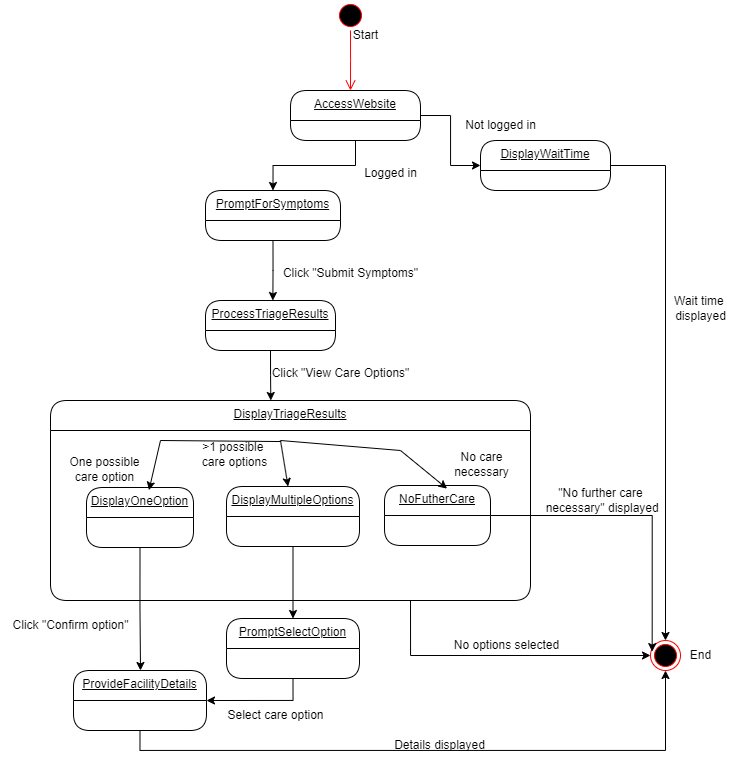

The diagram above was exported from draw.io. Its source (the exported page's mxGraphModel, read from the mxfile embedded in the PNG):
<mxGraphModel dx="1687" dy="1059" grid="1" gridSize="10" guides="1" tooltips="1" connect="1" arrows="1" fold="1" page="1" pageScale="1" pageWidth="850" pageHeight="1100" math="0" shadow="0">
  <root>
    <mxCell id="0" />
    <mxCell id="1" parent="0" />
    <mxCell id="xtvJOjSoQ_e7lFKenZTJ-4" value="" style="group" vertex="1" connectable="0" parent="1">
      <mxGeometry x="395" y="30" width="55" height="90" as="geometry" />
    </mxCell>
    <mxCell id="xtvJOjSoQ_e7lFKenZTJ-1" value="" style="ellipse;html=1;shape=startState;fillColor=#000000;strokeColor=#ff0000;" vertex="1" parent="xtvJOjSoQ_e7lFKenZTJ-4">
      <mxGeometry width="30" height="30" as="geometry" />
    </mxCell>
    <mxCell id="xtvJOjSoQ_e7lFKenZTJ-2" value="" style="edgeStyle=orthogonalEdgeStyle;html=1;verticalAlign=bottom;endArrow=open;endSize=8;strokeColor=#ff0000;rounded=0;" edge="1" source="xtvJOjSoQ_e7lFKenZTJ-1" parent="xtvJOjSoQ_e7lFKenZTJ-4">
      <mxGeometry relative="1" as="geometry">
        <mxPoint x="15" y="90" as="targetPoint" />
      </mxGeometry>
    </mxCell>
    <mxCell id="xtvJOjSoQ_e7lFKenZTJ-3" value="Start" style="text;html=1;align=center;verticalAlign=middle;resizable=0;points=[];autosize=1;strokeColor=none;fillColor=none;" vertex="1" parent="xtvJOjSoQ_e7lFKenZTJ-4">
      <mxGeometry x="5" y="20" width="50" height="30" as="geometry" />
    </mxCell>
    <mxCell id="xtvJOjSoQ_e7lFKenZTJ-56" style="edgeStyle=orthogonalEdgeStyle;rounded=0;orthogonalLoop=1;jettySize=auto;html=1;exitX=0.5;exitY=1;exitDx=0;exitDy=0;" edge="1" parent="1" source="xtvJOjSoQ_e7lFKenZTJ-5">
      <mxGeometry relative="1" as="geometry">
        <mxPoint x="330.3103448275863" y="430" as="targetPoint" />
      </mxGeometry>
    </mxCell>
    <mxCell id="xtvJOjSoQ_e7lFKenZTJ-5" value="ProcessTriageResults" style="swimlane;fontStyle=4;align=center;verticalAlign=top;childLayout=stackLayout;horizontal=1;startSize=30;horizontalStack=0;resizeParent=1;resizeParentMax=0;resizeLast=0;collapsible=0;marginBottom=0;html=1;rounded=1;absoluteArcSize=1;arcSize=33;whiteSpace=wrap;" vertex="1" parent="1">
      <mxGeometry x="265" y="330" width="130" height="50" as="geometry" />
    </mxCell>
    <mxCell id="xtvJOjSoQ_e7lFKenZTJ-46" style="edgeStyle=orthogonalEdgeStyle;rounded=0;orthogonalLoop=1;jettySize=auto;html=1;exitX=1;exitY=0.5;exitDx=0;exitDy=0;entryX=0;entryY=0.5;entryDx=0;entryDy=0;" edge="1" parent="1" source="xtvJOjSoQ_e7lFKenZTJ-43" target="xtvJOjSoQ_e7lFKenZTJ-45">
      <mxGeometry relative="1" as="geometry" />
    </mxCell>
    <mxCell id="xtvJOjSoQ_e7lFKenZTJ-49" style="edgeStyle=orthogonalEdgeStyle;rounded=0;orthogonalLoop=1;jettySize=auto;html=1;exitX=0.5;exitY=1;exitDx=0;exitDy=0;entryX=0.5;entryY=0;entryDx=0;entryDy=0;" edge="1" parent="1" source="xtvJOjSoQ_e7lFKenZTJ-43" target="xtvJOjSoQ_e7lFKenZTJ-44">
      <mxGeometry relative="1" as="geometry" />
    </mxCell>
    <mxCell id="xtvJOjSoQ_e7lFKenZTJ-43" value="AccessWebsite" style="swimlane;fontStyle=4;align=center;verticalAlign=top;childLayout=stackLayout;horizontal=1;startSize=30;horizontalStack=0;resizeParent=1;resizeParentMax=0;resizeLast=0;collapsible=0;marginBottom=0;html=1;rounded=1;absoluteArcSize=1;arcSize=33;whiteSpace=wrap;" vertex="1" parent="1">
      <mxGeometry x="350" y="120" width="130" height="50" as="geometry" />
    </mxCell>
    <mxCell id="xtvJOjSoQ_e7lFKenZTJ-54" style="edgeStyle=orthogonalEdgeStyle;rounded=0;orthogonalLoop=1;jettySize=auto;html=1;exitX=0.5;exitY=1;exitDx=0;exitDy=0;" edge="1" parent="1" source="xtvJOjSoQ_e7lFKenZTJ-44">
      <mxGeometry relative="1" as="geometry">
        <mxPoint x="332.3793103448277" y="330.0000000000001" as="targetPoint" />
      </mxGeometry>
    </mxCell>
    <mxCell id="xtvJOjSoQ_e7lFKenZTJ-44" value="PromptForSymptoms" style="swimlane;fontStyle=4;align=center;verticalAlign=top;childLayout=stackLayout;horizontal=1;startSize=30;horizontalStack=0;resizeParent=1;resizeParentMax=0;resizeLast=0;collapsible=0;marginBottom=0;html=1;rounded=1;absoluteArcSize=1;arcSize=33;whiteSpace=wrap;" vertex="1" parent="1">
      <mxGeometry x="265" y="220" width="135" height="50" as="geometry" />
    </mxCell>
    <mxCell id="xtvJOjSoQ_e7lFKenZTJ-51" style="edgeStyle=orthogonalEdgeStyle;rounded=0;orthogonalLoop=1;jettySize=auto;html=1;exitX=1;exitY=0.5;exitDx=0;exitDy=0;" edge="1" parent="1" source="xtvJOjSoQ_e7lFKenZTJ-45" target="xtvJOjSoQ_e7lFKenZTJ-52">
      <mxGeometry relative="1" as="geometry">
        <mxPoint x="749.9999999999998" y="90.0344827586207" as="targetPoint" />
      </mxGeometry>
    </mxCell>
    <mxCell id="xtvJOjSoQ_e7lFKenZTJ-45" value="DisplayWaitTime" style="swimlane;fontStyle=4;align=center;verticalAlign=top;childLayout=stackLayout;horizontal=1;startSize=30;horizontalStack=0;resizeParent=1;resizeParentMax=0;resizeLast=0;collapsible=0;marginBottom=0;html=1;rounded=1;absoluteArcSize=1;arcSize=33;whiteSpace=wrap;" vertex="1" parent="1">
      <mxGeometry x="540" y="170" width="130" height="50" as="geometry" />
    </mxCell>
    <mxCell id="xtvJOjSoQ_e7lFKenZTJ-47" value="Not logged in" style="text;html=1;align=center;verticalAlign=middle;resizable=0;points=[];autosize=1;strokeColor=none;fillColor=none;" vertex="1" parent="1">
      <mxGeometry x="515" y="140" width="90" height="30" as="geometry" />
    </mxCell>
    <mxCell id="xtvJOjSoQ_e7lFKenZTJ-50" value="Logged in" style="text;html=1;align=center;verticalAlign=middle;resizable=0;points=[];autosize=1;strokeColor=none;fillColor=none;" vertex="1" parent="1">
      <mxGeometry x="410" y="188" width="80" height="30" as="geometry" />
    </mxCell>
    <mxCell id="xtvJOjSoQ_e7lFKenZTJ-52" value="" style="ellipse;html=1;shape=endState;fillColor=#000000;strokeColor=#ff0000;" vertex="1" parent="1">
      <mxGeometry x="709.9999999999998" y="670.0044827586207" width="30" height="30" as="geometry" />
    </mxCell>
    <mxCell id="xtvJOjSoQ_e7lFKenZTJ-55" value="Click &quot;Submit Symptoms&quot;" style="text;html=1;align=center;verticalAlign=middle;resizable=0;points=[];autosize=1;strokeColor=none;fillColor=none;" vertex="1" parent="1">
      <mxGeometry x="330" y="288" width="160" height="30" as="geometry" />
    </mxCell>
    <mxCell id="xtvJOjSoQ_e7lFKenZTJ-57" value="Click &quot;View Care Options&quot;" style="text;html=1;align=center;verticalAlign=middle;resizable=0;points=[];autosize=1;strokeColor=none;fillColor=none;" vertex="1" parent="1">
      <mxGeometry x="320" y="388" width="160" height="30" as="geometry" />
    </mxCell>
    <mxCell id="xtvJOjSoQ_e7lFKenZTJ-104" style="edgeStyle=orthogonalEdgeStyle;rounded=0;orthogonalLoop=1;jettySize=auto;html=1;exitX=0.75;exitY=1;exitDx=0;exitDy=0;entryX=0;entryY=0.5;entryDx=0;entryDy=0;" edge="1" parent="1" source="xtvJOjSoQ_e7lFKenZTJ-66" target="xtvJOjSoQ_e7lFKenZTJ-52">
      <mxGeometry relative="1" as="geometry" />
    </mxCell>
    <mxCell id="xtvJOjSoQ_e7lFKenZTJ-66" value="DisplayTriageResults" style="swimlane;fontStyle=4;align=center;verticalAlign=top;childLayout=stackLayout;horizontal=1;startSize=30;horizontalStack=0;resizeParent=1;resizeParentMax=0;resizeLast=0;collapsible=0;marginBottom=0;html=1;rounded=1;absoluteArcSize=1;arcSize=33;whiteSpace=wrap;container=0;" vertex="1" parent="1">
      <mxGeometry x="110" y="430" width="480" height="200" as="geometry" />
    </mxCell>
    <mxCell id="xtvJOjSoQ_e7lFKenZTJ-77" style="edgeStyle=orthogonalEdgeStyle;rounded=0;orthogonalLoop=1;jettySize=auto;html=1;exitX=0.5;exitY=1;exitDx=0;exitDy=0;" edge="1" parent="1" source="xtvJOjSoQ_e7lFKenZTJ-74">
      <mxGeometry relative="1" as="geometry">
        <mxPoint x="200" y="700" as="targetPoint" />
      </mxGeometry>
    </mxCell>
    <mxCell id="xtvJOjSoQ_e7lFKenZTJ-74" value="DisplayOneOption" style="swimlane;fontStyle=4;align=center;verticalAlign=top;childLayout=stackLayout;horizontal=1;startSize=30;horizontalStack=0;resizeParent=1;resizeParentMax=0;resizeLast=0;collapsible=0;marginBottom=0;html=1;rounded=1;absoluteArcSize=1;arcSize=33;whiteSpace=wrap;container=0;" vertex="1" parent="1">
      <mxGeometry x="146" y="517" width="107" height="60" as="geometry" />
    </mxCell>
    <mxCell id="xtvJOjSoQ_e7lFKenZTJ-98" style="edgeStyle=orthogonalEdgeStyle;rounded=0;orthogonalLoop=1;jettySize=auto;html=1;exitX=0.5;exitY=1;exitDx=0;exitDy=0;" edge="1" parent="1" source="xtvJOjSoQ_e7lFKenZTJ-75" target="xtvJOjSoQ_e7lFKenZTJ-97">
      <mxGeometry relative="1" as="geometry" />
    </mxCell>
    <mxCell id="xtvJOjSoQ_e7lFKenZTJ-75" value="DisplayMultipleOptions" style="swimlane;fontStyle=4;align=center;verticalAlign=top;childLayout=stackLayout;horizontal=1;startSize=30;horizontalStack=0;resizeParent=1;resizeParentMax=0;resizeLast=0;collapsible=0;marginBottom=0;html=1;rounded=1;absoluteArcSize=1;arcSize=33;whiteSpace=wrap;container=0;" vertex="1" parent="1">
      <mxGeometry x="286" y="516" width="133" height="60" as="geometry" />
    </mxCell>
    <mxCell id="xtvJOjSoQ_e7lFKenZTJ-76" value="NoFutherCare" style="swimlane;fontStyle=4;align=center;verticalAlign=top;childLayout=stackLayout;horizontal=1;startSize=30;horizontalStack=0;resizeParent=1;resizeParentMax=0;resizeLast=0;collapsible=0;marginBottom=0;html=1;rounded=1;absoluteArcSize=1;arcSize=33;whiteSpace=wrap;container=0;" vertex="1" parent="1">
      <mxGeometry x="444" y="515" width="106" height="60" as="geometry" />
    </mxCell>
    <mxCell id="xtvJOjSoQ_e7lFKenZTJ-78" value="Click &quot;Confirm option&quot;" style="text;html=1;align=center;verticalAlign=middle;resizable=0;points=[];autosize=1;strokeColor=none;fillColor=none;" vertex="1" parent="1">
      <mxGeometry x="60" y="640" width="140" height="30" as="geometry" />
    </mxCell>
    <mxCell id="xtvJOjSoQ_e7lFKenZTJ-108" style="edgeStyle=orthogonalEdgeStyle;rounded=0;orthogonalLoop=1;jettySize=auto;html=1;exitX=0.5;exitY=1;exitDx=0;exitDy=0;entryX=0.5;entryY=1;entryDx=0;entryDy=0;" edge="1" parent="1" source="xtvJOjSoQ_e7lFKenZTJ-79" target="xtvJOjSoQ_e7lFKenZTJ-52">
      <mxGeometry relative="1" as="geometry" />
    </mxCell>
    <mxCell id="xtvJOjSoQ_e7lFKenZTJ-79" value="ProvideFacilityDetails" style="swimlane;fontStyle=4;align=center;verticalAlign=top;childLayout=stackLayout;horizontal=1;startSize=30;horizontalStack=0;resizeParent=1;resizeParentMax=0;resizeLast=0;collapsible=0;marginBottom=0;html=1;rounded=1;absoluteArcSize=1;arcSize=33;whiteSpace=wrap;container=0;" vertex="1" parent="1">
      <mxGeometry x="133" y="700" width="133" height="60" as="geometry" />
    </mxCell>
    <mxCell id="xtvJOjSoQ_e7lFKenZTJ-82" value="End" style="text;html=1;align=center;verticalAlign=middle;resizable=0;points=[];autosize=1;strokeColor=none;fillColor=none;" vertex="1" parent="1">
      <mxGeometry x="740" y="670" width="40" height="30" as="geometry" />
    </mxCell>
    <mxCell id="xtvJOjSoQ_e7lFKenZTJ-88" value="" style="endArrow=classic;html=1;rounded=0;entryX=0.584;entryY=0.045;entryDx=0;entryDy=0;entryPerimeter=0;exitX=1.015;exitY=0.176;exitDx=0;exitDy=0;exitPerimeter=0;" edge="1" parent="1" source="xtvJOjSoQ_e7lFKenZTJ-91" target="xtvJOjSoQ_e7lFKenZTJ-74">
      <mxGeometry width="50" height="50" relative="1" as="geometry">
        <mxPoint x="273" y="465" as="sourcePoint" />
        <mxPoint x="323" y="415" as="targetPoint" />
        <Array as="points">
          <mxPoint x="220" y="470" />
        </Array>
      </mxGeometry>
    </mxCell>
    <mxCell id="xtvJOjSoQ_e7lFKenZTJ-89" value="One possible&lt;div&gt;care option&lt;/div&gt;" style="text;html=1;align=center;verticalAlign=middle;resizable=0;points=[];autosize=1;strokeColor=none;fillColor=none;" vertex="1" parent="1">
      <mxGeometry x="119" y="479" width="90" height="40" as="geometry" />
    </mxCell>
    <mxCell id="xtvJOjSoQ_e7lFKenZTJ-91" value="&amp;gt;1 possible&amp;nbsp;&lt;div&gt;care options&lt;/div&gt;" style="text;html=1;align=center;verticalAlign=middle;resizable=0;points=[];autosize=1;strokeColor=none;fillColor=none;" vertex="1" parent="1">
      <mxGeometry x="249" y="464" width="90" height="40" as="geometry" />
    </mxCell>
    <mxCell id="xtvJOjSoQ_e7lFKenZTJ-92" value="" style="endArrow=classic;html=1;rounded=0;entryX=0.59;entryY=0.052;entryDx=0;entryDy=0;entryPerimeter=0;" edge="1" parent="1" target="xtvJOjSoQ_e7lFKenZTJ-76">
      <mxGeometry width="50" height="50" relative="1" as="geometry">
        <mxPoint x="340" y="470" as="sourcePoint" />
        <mxPoint x="425" y="512" as="targetPoint" />
        <Array as="points">
          <mxPoint x="460" y="480" />
        </Array>
      </mxGeometry>
    </mxCell>
    <mxCell id="xtvJOjSoQ_e7lFKenZTJ-94" value="" style="endArrow=classic;html=1;rounded=0;" edge="1" parent="1" target="xtvJOjSoQ_e7lFKenZTJ-75">
      <mxGeometry width="50" height="50" relative="1" as="geometry">
        <mxPoint x="340" y="470" as="sourcePoint" />
        <mxPoint x="205" y="510" as="targetPoint" />
      </mxGeometry>
    </mxCell>
    <mxCell id="xtvJOjSoQ_e7lFKenZTJ-95" value="No care &lt;br&gt;necessary" style="text;html=1;align=center;verticalAlign=middle;resizable=0;points=[];autosize=1;strokeColor=none;fillColor=none;" vertex="1" parent="1">
      <mxGeometry x="501" y="474" width="80" height="40" as="geometry" />
    </mxCell>
    <mxCell id="xtvJOjSoQ_e7lFKenZTJ-99" style="edgeStyle=orthogonalEdgeStyle;rounded=0;orthogonalLoop=1;jettySize=auto;html=1;exitX=0.5;exitY=1;exitDx=0;exitDy=0;entryX=1;entryY=0.5;entryDx=0;entryDy=0;" edge="1" parent="1" source="xtvJOjSoQ_e7lFKenZTJ-97" target="xtvJOjSoQ_e7lFKenZTJ-79">
      <mxGeometry relative="1" as="geometry">
        <mxPoint x="350" y="750" as="targetPoint" />
      </mxGeometry>
    </mxCell>
    <mxCell id="xtvJOjSoQ_e7lFKenZTJ-97" value="PromptSelectOption" style="swimlane;fontStyle=4;align=center;verticalAlign=top;childLayout=stackLayout;horizontal=1;startSize=30;horizontalStack=0;resizeParent=1;resizeParentMax=0;resizeLast=0;collapsible=0;marginBottom=0;html=1;rounded=1;absoluteArcSize=1;arcSize=33;whiteSpace=wrap;container=0;" vertex="1" parent="1">
      <mxGeometry x="286" y="648" width="133" height="60" as="geometry" />
    </mxCell>
    <mxCell id="xtvJOjSoQ_e7lFKenZTJ-100" value="Select care option" style="text;html=1;align=center;verticalAlign=middle;resizable=0;points=[];autosize=1;strokeColor=none;fillColor=none;" vertex="1" parent="1">
      <mxGeometry x="275" y="730" width="120" height="30" as="geometry" />
    </mxCell>
    <mxCell id="xtvJOjSoQ_e7lFKenZTJ-102" value="No options selected" style="text;html=1;align=center;verticalAlign=middle;resizable=0;points=[];autosize=1;strokeColor=none;fillColor=none;" vertex="1" parent="1">
      <mxGeometry x="501" y="660" width="130" height="30" as="geometry" />
    </mxCell>
    <mxCell id="xtvJOjSoQ_e7lFKenZTJ-105" style="edgeStyle=orthogonalEdgeStyle;rounded=0;orthogonalLoop=1;jettySize=auto;html=1;exitX=1;exitY=0.5;exitDx=0;exitDy=0;entryX=0.056;entryY=0.369;entryDx=0;entryDy=0;entryPerimeter=0;" edge="1" parent="1" source="xtvJOjSoQ_e7lFKenZTJ-76" target="xtvJOjSoQ_e7lFKenZTJ-52">
      <mxGeometry relative="1" as="geometry" />
    </mxCell>
    <mxCell id="xtvJOjSoQ_e7lFKenZTJ-109" value="Details displayed" style="text;html=1;align=center;verticalAlign=middle;resizable=0;points=[];autosize=1;strokeColor=none;fillColor=none;" vertex="1" parent="1">
      <mxGeometry x="444" y="760" width="110" height="30" as="geometry" />
    </mxCell>
    <mxCell id="xtvJOjSoQ_e7lFKenZTJ-110" value="Wait time&amp;nbsp;&lt;div&gt;displayed&lt;/div&gt;" style="text;html=1;align=center;verticalAlign=middle;resizable=0;points=[];autosize=1;strokeColor=none;fillColor=none;" vertex="1" parent="1">
      <mxGeometry x="720" y="318" width="80" height="40" as="geometry" />
    </mxCell>
    <mxCell id="xtvJOjSoQ_e7lFKenZTJ-111" value="&quot;No further care&lt;div&gt;&amp;nbsp;necessary&quot; displayed&lt;/div&gt;" style="text;html=1;align=center;verticalAlign=middle;resizable=0;points=[];autosize=1;strokeColor=none;fillColor=none;" vertex="1" parent="1">
      <mxGeometry x="590" y="510" width="140" height="40" as="geometry" />
    </mxCell>
  </root>
</mxGraphModel>